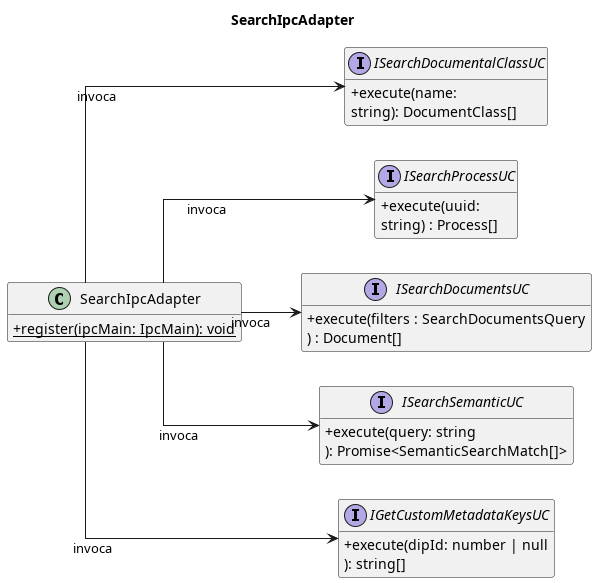

The diagram above was rendered by PlantUML. Its source (embedded in the PNG):
@startuml
title SearchIpcAdapter

left to right direction
skinparam classAttributeIconSize 0
skinparam linetype ortho
hide empty members

class SearchIpcAdapter {
    + {static} register(ipcMain: IpcMain): void
}

interface ISearchDocumentalClassUC {
    + execute(name: 
    string): DocumentClass[]
}
interface ISearchProcessUC {
    + execute(uuid: 
    string) : Process[]
}
interface ISearchDocumentsUC {
    + execute(filters : SearchDocumentsQuery
    ) : Document[]
}
interface ISearchSemanticUC {
    + execute(query: string
    ): Promise<SemanticSearchMatch[]>
}
interface IGetCustomMetadataKeysUC {
    + execute(dipId: number | null
    ): string[]
}

SearchIpcAdapter --> ISearchDocumentalClassUC : invoca
SearchIpcAdapter --> ISearchProcessUC         : invoca
SearchIpcAdapter --> ISearchDocumentsUC       : invoca
SearchIpcAdapter --> ISearchSemanticUC        : invoca
SearchIpcAdapter --> IGetCustomMetadataKeysUC : invoca

@enduml